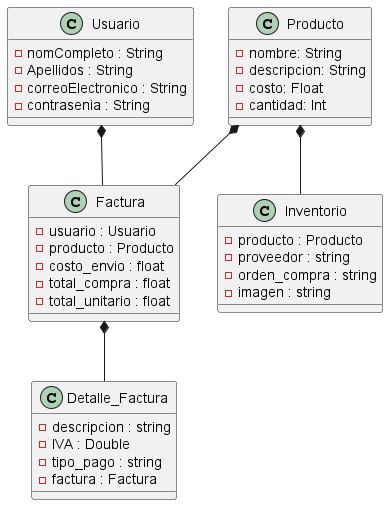

The diagram above was rendered by PlantUML. Its source (embedded in the PNG):
@startuml Class Diagram

class Usuario{
    - nomCompleto : String
    - Apellidos : String
    - correoElectronico : String
    - contrasenia : String
}

class Producto{
    - nombre: String
    - descripcion: String
    - costo: Float
    - cantidad: Int
}

class Inventorio{
    - producto : Producto
    - proveedor : string
    - orden_compra : string
    - imagen : string
}

class Detalle_Factura{
    - descripcion : string
    - IVA : Double
    - tipo_pago : string
    - factura : Factura
}

class Factura{
    - usuario : Usuario
    - producto : Producto
    - costo_envio : float
    - total_compra : float
    - total_unitario : float
}


Producto *-- Inventorio
Usuario *-- Factura
Producto *-- Factura
Factura *-- Detalle_Factura
@enduml